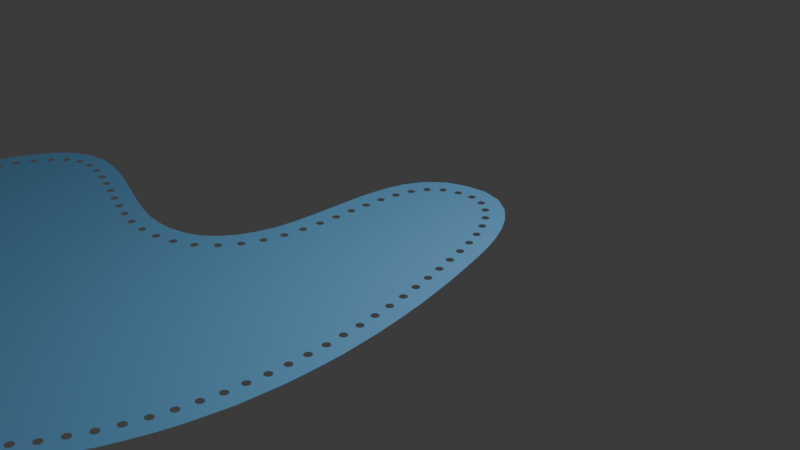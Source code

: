 # Source: fabrics_with_holes.blend  (saved by Blender 4.2.66; exported with 4.5.12 LTS)
import bpy
from mathutils import Matrix  # noqa: F401  (used for matrix-valued properties, if any)

bpy.ops.wm.read_factory_settings(use_empty=True)
scene = bpy.context.scene
scene.name = 'Scene'

# ---- collections
col_collection = bpy.data.collections.new('Collection'); scene.collection.children.link(col_collection)

# ---- materials (node trees are filled in below, after node groups)
mat_material4 = bpy.data.materials.new('Material4')

# ---- node groups
ng_geometry_nodes = bpy.data.node_groups.new('Geometry Nodes', 'GeometryNodeTree')
_s = ng_geometry_nodes.interface.new_socket(name='Geometry', in_out='OUTPUT', socket_type='NodeSocketGeometry')
_s = ng_geometry_nodes.interface.new_socket(name='Geometry', in_out='INPUT', socket_type='NodeSocketGeometry')
_s = ng_geometry_nodes.interface.new_socket(name='Count', in_out='INPUT', socket_type='NodeSocketInt')
_s.default_value = 136
_s.min_value = 1
_s.max_value = 100000
_s = ng_geometry_nodes.interface.new_socket(name='Radius', in_out='INPUT', socket_type='NodeSocketFloat')
_s.subtype = 'DISTANCE'
_s.default_value = 0.04
_s.min_value = 0.0
_s = ng_geometry_nodes.interface.new_socket(name='distance', in_out='INPUT', socket_type='NodeSocketFloat')
_s.min_value = -1e+04
_s.max_value = 1e+04
_s = ng_geometry_nodes.interface.new_socket(name='Material', in_out='INPUT', socket_type='NodeSocketMaterial')
ng_geometry_nodes.is_modifier = True
_N = ng_geometry_nodes.nodes; _L = ng_geometry_nodes.links
n0 = _N.new('NodeGroupInput'); n0.name = 'Group Input'; n0.location = (-857, 1)
n1 = _N.new('NodeGroupOutput'); n1.name = 'Group Output'; n1.location = (1678, 325)
n2 = _N.new('GeometryNodeResampleCurve'); n2.name = 'Resample Curve'; n2.location = (-484, 36)
n2.keep_last_segment = False
n3 = _N.new('GeometryNodeInputNormal'); n3.name = 'Normal.001'; n3.location = (-558, 262)
n3.legacy_corner_normals = True
n4 = _N.new('GeometryNodeSetPosition'); n4.name = 'Set Position'; n4.location = (329, 589)
n5 = _N.new('ShaderNodeVectorMath'); n5.name = 'Vector Math.002'; n5.location = (-251, 315)
n5.operation = 'MULTIPLY'
n6 = _N.new('ShaderNodeVectorMath'); n6.name = 'Vector Math.003'; n6.location = (152, 451)
n7 = _N.new('GeometryNodeInputPosition'); n7.name = 'Position'; n7.location = (-270, 388)
n8 = _N.new('GeometryNodeSetPosition'); n8.name = 'Set Position.001'; n8.location = (358, 339)
n9 = _N.new('ShaderNodeVectorMath'); n9.name = 'Vector Math.004'; n9.location = (-26, 269)
n9.operation = 'MULTIPLY'
n9.inputs[1].default_value = (-1.0, -1.0, 0.0)
n10 = _N.new('ShaderNodeVectorMath'); n10.name = 'Vector Math.005'; n10.location = (178, 239)
n11 = _N.new('GeometryNodeCurveToMesh'); n11.name = 'Curve to Mesh'; n11.location = (427, 38)
n12 = _N.new('GeometryNodeCurvePrimitiveCircle'); n12.name = 'Curve Circle'; n12.location = (226, -3)
n12.inputs[4].default_value = 0.01
n13 = _N.new('GeometryNodeInstanceOnPoints'); n13.name = 'Instance on Points'; n13.location = (961, 247)
n14 = _N.new('GeometryNodeMeshCylinder'); n14.name = 'Cylinder'; n14.location = (673, 156)
n14.inputs[4].default_value = 0.1
n15 = _N.new('GeometryNodeFillCurve'); n15.name = 'Fill Curve'; n15.location = (877, 502)
n16 = _N.new('GeometryNodeMeshBoolean'); n16.name = 'Mesh Boolean'; n16.location = (1290, 340)
n17 = _N.new('ShaderNodeCombineXYZ'); n17.name = 'Combine XYZ'; n17.location = (-660, 147)
n18 = _N.new('NodeGroupInput'); n18.name = 'Group Input.001'; n18.location = (1199, 103)
n19 = _N.new('GeometryNodeSetMaterial'); n19.name = 'Set Material'; n19.location = (1497, 314)
n20 = _N.new('GeometryNodeInputNamedAttribute'); n20.name = 'Named Attribute'; n20.location = (402, 38)
n20.inputs[0].default_value = 'radius'
n21 = _N.new('GeometryNodeSwitch'); n21.name = 'Switch'; n21.location = (402, 38)
n21.input_type = 'FLOAT'
n21.inputs[1].default_value = 1.0
_L.new(n0.outputs[0], n2.inputs[0])
_L.new(n2.outputs[0], n4.inputs[0])
_L.new(n7.outputs[0], n6.inputs[0])
_L.new(n6.outputs[0], n4.inputs[2])
_L.new(n5.outputs[0], n6.inputs[1])
_L.new(n3.outputs[0], n5.inputs[0])
_L.new(n2.outputs[0], n8.inputs[0])
_L.new(n10.outputs[0], n8.inputs[2])
_L.new(n9.outputs[0], n10.inputs[1])
_L.new(n7.outputs[0], n10.inputs[0])
_L.new(n5.outputs[0], n9.inputs[0])
_L.new(n12.outputs[0], n11.inputs[1])
_L.new(n14.outputs[0], n13.inputs[2])
_L.new(n8.outputs[0], n13.inputs[0])
_L.new(n4.outputs[0], n15.inputs[0])
_L.new(n15.outputs[0], n16.inputs[0])
_L.new(n13.outputs[0], n16.inputs[1])
_L.new(n19.outputs[0], n1.inputs[0])
_L.new(n0.outputs[1], n2.inputs[2])
_L.new(n0.outputs[2], n14.inputs[3])
_L.new(n17.outputs[0], n5.inputs[1])
_L.new(n0.outputs[3], n17.inputs[1])
_L.new(n0.outputs[3], n17.inputs[0])
_L.new(n16.outputs[0], n19.inputs[0])
_L.new(n18.outputs[4], n19.inputs[2])
_L.new(n20.outputs[1], n21.inputs[0])
_L.new(n20.outputs[0], n21.inputs[2])
_L.new(n21.outputs[0], n11.inputs[2])
n1.is_active_output = True

# ---- material node trees
mat_material4.use_nodes = True; mat_material4.node_tree.nodes.clear()
_N = mat_material4.node_tree.nodes; _L = mat_material4.node_tree.links
n0 = _N.new('ShaderNodeBsdfPrincipled'); n0.name = 'Principled BSDF'; n0.location = (10, 300)
n0.inputs[0].default_value = (0.1709, 0.4673, 0.8005, 1.0)
n1 = _N.new('ShaderNodeOutputMaterial'); n1.name = 'Material Output'; n1.location = (300, 300)
_L.new(n0.outputs[0], n1.inputs[0])
n1.is_active_output = True

# ---- world
world_world = bpy.data.worlds.new('World'); scene.world = world_world
world_world.use_nodes = True; world_world.node_tree.nodes.clear()
_N = world_world.node_tree.nodes; _L = world_world.node_tree.links
n0 = _N.new('ShaderNodeOutputWorld'); n0.name = 'World Output'; n0.location = (300, 300)
n1 = _N.new('ShaderNodeBackground'); n1.name = 'Background'; n1.location = (10, 300)
n1.inputs[0].default_value = (0.05088, 0.05088, 0.05088, 1.0)
_L.new(n1.outputs[0], n0.inputs[0])
n0.is_active_output = True
world_world.color = (0.05088, 0.05088, 0.05088)
world_world.sun_shadow_jitter_overblur = 0.0

# ---- cameras
cam_camera = bpy.data.cameras.new('Camera')
cam_camera.clip_end = 100.0
cam_camera.ortho_scale = 7.314

# ---- lights
light_light = bpy.data.lights.new('Light', 'POINT')
light_light.energy = 1000.0
light_light.shadow_soft_size = 0.1

# ---- curves / text
cu_b_ziercircle = bpy.data.curves.new('BézierCircle', 'CURVE')
cu_b_ziercircle.dimensions = '3D'
_sp = cu_b_ziercircle.splines.new('BEZIER'); _sp.bezier_points.add(5)
_sp.bezier_points.foreach_set('co', [-1.0, -1.753, 0.0, 0.0, 1.0, 0.0, 1.0, 0.0, 0.0, -0.07184, -5.564, 0.0, -2.346, -5.235, 0.0, -3.944, -1.825, 0.0])
_sp.bezier_points.foreach_set('handle_left', [-1.933, -2.424, 0.0, -1.116, 0.7521, 0.0, 0.8381, 0.5279, 0.0, 1.731, -4.282, 0.0, -1.626, -5.77, 0.0, -4.717, -3.075, 0.0])
_sp.bezier_points.foreach_set('handle_right', [-0.07156, -1.085, 0.0, 0.539, 1.12, 0.0, 1.649, -2.115, 0.0, -0.8028, -6.084, 0.0, -3.527, -4.36, 0.0, -3.339, -0.8475, 0.0])
for _p, _l, _r in zip(_sp.bezier_points, ['AUTO', 'AUTO', 'AUTO', 'AUTO', 'AUTO', 'AUTO'], ['AUTO', 'AUTO', 'AUTO', 'AUTO', 'AUTO', 'AUTO']): _p.handle_left_type = _l; _p.handle_right_type = _r
_sp.order_u = 0
_sp.order_v = 0
_sp.use_cyclic_u = True
cu_b_ziercircle.materials.append(mat_material4)
cu_b_ziercircle.use_path = True
cu_b_ziercircle.fill_mode = 'FULL'

# ---- objects
ob_light = bpy.data.objects.new('Light', light_light)
ob_camera_lifeisvaluable = bpy.data.objects.new('Camera_LifeIsValuable', cam_camera)
ob_b_ziercircle = bpy.data.objects.new('BézierCircle', cu_b_ziercircle)

# ---- transforms, parenting, visibility, modifiers, constraints
ob_light.location = (4.076, 1.005, 5.904)
ob_light.rotation_euler = (0.6503, 0.05522, 1.866)
ob_light.lock_rotations_4d = False
ob_light.empty_display_type = 'ARROWS'
ob_light.color = (0.0, 0.0, 0.0, 0.0)
ob_light.lineart.crease_threshold = 0.0
ob_camera_lifeisvaluable.location = (7.359, -6.926, 4.958)
ob_camera_lifeisvaluable.rotation_euler = (1.109, 0.0, 0.8149)
ob_camera_lifeisvaluable.lock_rotations_4d = False
ob_camera_lifeisvaluable.empty_display_type = 'ARROWS'
ob_camera_lifeisvaluable.color = (0.0, 0.0, 0.0, 0.0)
ob_camera_lifeisvaluable.display_type = 'WIRE'
ob_camera_lifeisvaluable.lineart.crease_threshold = 0.0
ob_b_ziercircle.location = (0.0, 0.0, 0.0)
_m = ob_b_ziercircle.modifiers.new('GeometryNodes', 'NODES')
_m.node_group = ng_geometry_nodes
_gi = [s.identifier for s in ng_geometry_nodes.interface.items_tree if s.item_type == 'SOCKET' and s.in_out == 'INPUT']
_m[_gi[1]] = 100  # Count
_m[_gi[3]] = -0.1  # distance
_m[_gi[4]] = mat_material4  # Material

# ---- collection membership
col_collection.objects.link(ob_light)
col_collection.objects.link(ob_camera_lifeisvaluable)
col_collection.objects.link(ob_b_ziercircle)

# ---- scene / render settings (as saved in the file)
scene.camera = ob_camera_lifeisvaluable
scene.frame_start = 1; scene.frame_end = 250; scene.frame_set(1)
scene.render.engine = 'BLENDER_EEVEE_NEXT'
scene.render.image_settings.file_format = 'FFMPEG'
scene.render.image_settings.color_mode = 'RGB'
bpy.context.view_layer.update()
